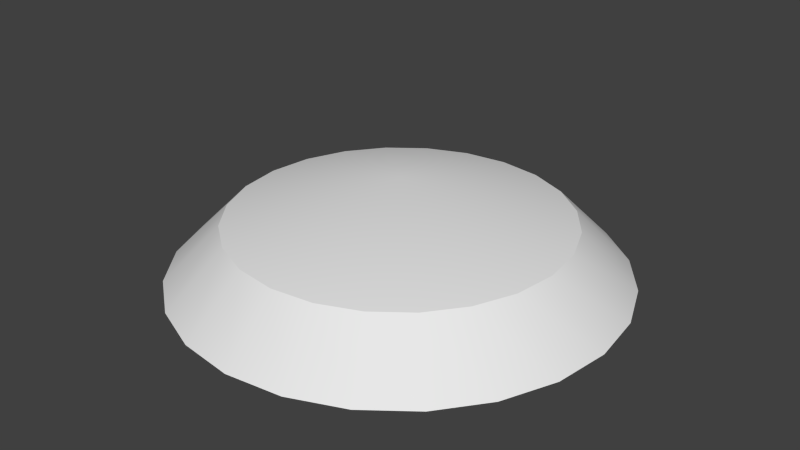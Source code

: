 # Source: button.blend  (saved by Blender 2.71.0; exported with 4.5.12 LTS)
import bpy
from mathutils import Matrix  # noqa: F401  (used for matrix-valued properties, if any)

bpy.ops.wm.read_factory_settings(use_empty=True)
scene = bpy.context.scene
scene.name = 'Scene'

# ---- collections
col_collection_1 = bpy.data.collections.new('Collection 1'); scene.collection.children.link(col_collection_1)

# ---- world
world_world = bpy.data.worlds.new('World'); scene.world = world_world
world_world.color = (0.05088, 0.05088, 0.05088)
world_world.use_sun_shadow = False
world_world.sun_shadow_jitter_overblur = 0.0
world_world.cycles.sampling_method = 'MANUAL'
world_world.cycles.sample_map_resolution = 256

# ---- meshes
me_cylinder = bpy.data.meshes.new('Cylinder')
me_cylinder.from_pydata([(0.0, 0.4, -0.05), (3.862e-09, 0.3005, 0.05), (0.1035, 0.3864, -0.05), (0.07777, 0.2903, 0.05), (0.2, 0.3464, -0.05), (0.1502, 0.2602, 0.05), (0.2828, 0.2828, -0.05), (0.2125, 0.2125, 0.05), (0.3464, 0.2, -0.05), (0.2602, 0.1502, 0.05), (0.3864, 0.1035, -0.05), (0.2903, 0.07777, 0.05), (0.4, 3.02e-08, -0.05), (0.3005, 8.785e-09, 0.05), (0.3864, -0.1035, -0.05), (0.2903, -0.07777, 0.05), (0.3464, -0.2, -0.05), (0.2602, -0.1502, 0.05), (0.2828, -0.2828, -0.05), (0.2125, -0.2125, 0.05), (0.2, -0.3464, -0.05), (0.1502, -0.2602, 0.05), (0.1035, -0.3864, -0.05), (0.07777, -0.2903, 0.05), (1.558e-07, -0.4, -0.05), (1.209e-07, -0.3005, 0.05), (-0.1035, -0.3864, -0.05), (-0.07777, -0.2903, 0.05), (-0.2, -0.3464, -0.05), (-0.1502, -0.2602, 0.05), (-0.2828, -0.2828, -0.05), (-0.2125, -0.2125, 0.05), (-0.3464, -0.2, -0.05), (-0.2602, -0.1502, 0.05), (-0.3864, -0.1035, -0.05), (-0.2903, -0.07777, 0.05), (-0.4, -1.86e-07, -0.05), (-0.3005, -1.536e-07, 0.05), (-0.3864, 0.1035, -0.05), (-0.2903, 0.07777, 0.05), (-0.3464, 0.2, -0.05), (-0.2602, 0.1502, 0.05), (-0.2828, 0.2828, -0.05), (-0.2125, 0.2125, 0.05), (-0.2, 0.3464, -0.05), (-0.1502, 0.2602, 0.05), (-0.1035, 0.3864, -0.05), (-0.07777, 0.2903, 0.05), (1.138e-08, -1.187e-08, 0.1248)], [], [(0, 1, 3, 2), (2, 3, 5, 4), (4, 5, 7, 6), (6, 7, 9, 8), (8, 9, 11, 10), (10, 11, 13, 12), (12, 13, 15, 14), (14, 15, 17, 16), (16, 17, 19, 18), (18, 19, 21, 20), (20, 21, 23, 22), (22, 23, 25, 24), (24, 25, 27, 26), (26, 27, 29, 28), (28, 29, 31, 30), (30, 31, 33, 32), (32, 33, 35, 34), (34, 35, 37, 36), (36, 37, 39, 38), (38, 39, 41, 40), (40, 41, 43, 42), (42, 43, 45, 44), (46, 47, 1, 0), (44, 45, 47, 46), (3, 1, 48), (1, 47, 48), (47, 45, 48), (45, 43, 48), (43, 41, 48), (41, 39, 48), (39, 37, 48), (37, 35, 48), (35, 33, 48), (33, 31, 48), (31, 29, 48), (29, 27, 48), (27, 25, 48), (25, 23, 48), (23, 21, 48), (21, 19, 48), (19, 17, 48), (17, 15, 48), (15, 13, 48), (13, 11, 48), (11, 9, 48), (9, 7, 48), (7, 5, 48), (5, 3, 48)])
me_cylinder.polygons.foreach_set('use_smooth', [True] * 48)
_k = set([(1, 3), (1, 47), (3, 5), (5, 7), (7, 9), (9, 11), (11, 13), (13, 15), (15, 17), (17, 19), (19, 21), (21, 23), (23, 25), (25, 27), (27, 29), (29, 31), (31, 33), (33, 35), (35, 37), (37, 39), (39, 41), (41, 43), (43, 45), (45, 47)])
me_cylinder.attributes.new('sharp_edge', 'BOOLEAN', 'EDGE').data.foreach_set('value', [ (min(e.vertices), max(e.vertices)) in _k for e in me_cylinder.edges])
_uv = me_cylinder.uv_layers.new(name='UVMap')
_uv.uv.foreach_set('vector', [0.5, 1.0, 0.5, 0.8952, 0.6023, 0.8817, 0.6294, 0.983, 0.6294, 0.983, 0.6023, 0.8817, 0.6976, 0.8423, 0.75, 0.933, 0.75, 0.933, 0.6976, 0.8423, 0.7795, 0.7795, 0.8536, 0.8536, 0.8536, 0.8536, 0.7795, 0.7795, 0.8423, 0.6976, 0.933, 0.75, 0.933, 0.75, 0.8423, 0.6976, 0.8817, 0.6023, 0.983, 0.6294, 0.983, 0.6294, 0.8817, 0.6023, 0.8952, 0.5, 1.0, 0.5, 1.0, 0.5, 0.8952, 0.5, 0.8817, 0.3977, 0.983, 0.3706, 0.983, 0.3706, 0.8817, 0.3977, 0.8423, 0.3024, 0.933, 0.25, 0.933, 0.25, 0.8423, 0.3024, 0.7795, 0.2205, 0.8536, 0.1464, 0.8536, 0.1464, 0.7795, 0.2205, 0.6976, 0.1577, 0.75, 0.06699, 0.75, 0.06699, 0.6976, 0.1577, 0.6023, 0.1183, 0.6294, 0.01704, 0.6294, 0.01704, 0.6023, 0.1183, 0.5, 0.1048, 0.5, 0.0, 0.5, 0.0, 0.5, 0.1048, 0.3977, 0.1183, 0.3706, 0.01704, 0.3706, 0.01704, 0.3977, 0.1183, 0.3024, 0.1577, 0.25, 0.06699, 0.25, 0.06699, 0.3024, 0.1577, 0.2205, 0.2205, 0.1464, 0.1464, 0.1464, 0.1464, 0.2205, 0.2205, 0.1577, 0.3024, 0.06699, 0.25, 0.06699, 0.25, 0.1577, 0.3024, 0.1183, 0.3977, 0.01704, 0.3706, 0.01704, 0.3706, 0.1183, 0.3977, 0.1048, 0.5, 0.0, 0.5, 0.0, 0.5, 0.1048, 0.5, 0.1183, 0.6023, 0.01704, 0.6294, 0.01704, 0.6294, 0.1183, 0.6023, 0.1577, 0.6976, 0.06699, 0.75, 0.06699, 0.75, 0.1577, 0.6976, 0.2205, 0.7795, 0.1464, 0.8536, 0.1464, 0.8536, 0.2205, 0.7795, 0.3024, 0.8423, 0.25, 0.933, 0.3706, 0.983, 0.3977, 0.8817, 0.5, 0.8952, 0.5, 1.0, 0.25, 0.933, 0.3024, 0.8423, 0.3977, 0.8817, 0.3706, 0.983, 0.6023, 0.8817, 0.5, 0.8952, 0.5, 0.5, 0.5, 0.8952, 0.3977, 0.8817, 0.5, 0.5, 0.3977, 0.8817, 0.3024, 0.8423, 0.5, 0.5, 0.3024, 0.8423, 0.2205, 0.7795, 0.5, 0.5, 0.2205, 0.7795, 0.1577, 0.6976, 0.5, 0.5, 0.1577, 0.6976, 0.1183, 0.6023, 0.5, 0.5, 0.1183, 0.6023, 0.1048, 0.5, 0.5, 0.5, 0.1048, 0.5, 0.1183, 0.3977, 0.5, 0.5, 0.1183, 0.3977, 0.1577, 0.3024, 0.5, 0.5, 0.1577, 0.3024, 0.2205, 0.2205, 0.5, 0.5, 0.2205, 0.2205, 0.3024, 0.1577, 0.5, 0.5, 0.3024, 0.1577, 0.3977, 0.1183, 0.5, 0.5, 0.3977, 0.1183, 0.5, 0.1048, 0.5, 0.5, 0.5, 0.1048, 0.6023, 0.1183, 0.5, 0.5, 0.6023, 0.1183, 0.6976, 0.1577, 0.5, 0.5, 0.6976, 0.1577, 0.7795, 0.2205, 0.5, 0.5, 0.7795, 0.2205, 0.8423, 0.3024, 0.5, 0.5, 0.8423, 0.3024, 0.8817, 0.3977, 0.5, 0.5, 0.8817, 0.3977, 0.8952, 0.5, 0.5, 0.5, 0.8952, 0.5, 0.8817, 0.6023, 0.5, 0.5, 0.8817, 0.6023, 0.8423, 0.6976, 0.5, 0.5, 0.8423, 0.6976, 0.7795, 0.7795, 0.5, 0.5, 0.7795, 0.7795, 0.6976, 0.8423, 0.5, 0.5, 0.6976, 0.8423, 0.6023, 0.8817, 0.5, 0.5])
me_cylinder.use_remesh_preserve_volume = False
me_cylinder.use_remesh_preserve_attributes = False
me_cylinder.use_mirror_vertex_groups = False
me_cylinder.update()

# ---- objects
ob_cylinder = bpy.data.objects.new('Cylinder', me_cylinder)

# ---- transforms, parenting, visibility, modifiers, constraints
ob_cylinder.location = (0.0, 0.0, 0.05)
ob_cylinder.lineart.crease_threshold = 0.0
_m = ob_cylinder.modifiers.new('EdgeSplit', 'EDGE_SPLIT')
_m.use_edge_angle = False

# ---- collection membership
col_collection_1.objects.link(ob_cylinder)

# ---- scene / render settings (as saved in the file)
scene.frame_start = 1; scene.frame_end = 250; scene.frame_set(1)
scene.render.engine = 'BLENDER_EEVEE_NEXT'
scene.render.resolution_percentage = 50
scene.render.dither_intensity = 0.0
scene.cycles.use_denoising = False
scene.cycles.samples = 10
scene.cycles.sampling_pattern = 'TABULATED_SOBOL'
scene.cycles.light_sampling_threshold = 0.0
scene.cycles.use_adaptive_sampling = False
scene.cycles.use_light_tree = False
scene.cycles.blur_glossy = 0.0
scene.cycles.volume_bounces = 1
scene.cycles.pixel_filter_type = 'GAUSSIAN'
scene.cycles.sample_clamp_indirect = 0.0
scene.view_settings.view_transform = 'Standard'
bpy.context.view_layer.update()

# ---- added for rendering (the .blend has no active camera and no usable light): camera, sun
cam_auto = bpy.data.cameras.new('AutoCamera')
cam_auto.lens = 50.0
cam_auto.sensor_width = 36.0
cam_auto.clip_end = 1000.0
ob_auto_camera = bpy.data.objects.new('AutoCamera', cam_auto)
scene.collection.objects.link(ob_auto_camera)
ob_auto_camera.location = (1.05919, -1.27102, 0.93473)
ob_auto_camera.rotation_euler = (1.09748, -7.21219e-08, 0.694738)
scene.camera = ob_auto_camera
light_auto_sun = bpy.data.lights.new('AutoSun', 'SUN')
light_auto_sun.energy = 3.0
light_auto_sun.angle = 0.0523599
ob_auto_sun = bpy.data.objects.new('AutoSun', light_auto_sun)
scene.collection.objects.link(ob_auto_sun)
ob_auto_sun.rotation_euler = (0.872665, 0.174533, 0.523599)
bpy.context.view_layer.update()
